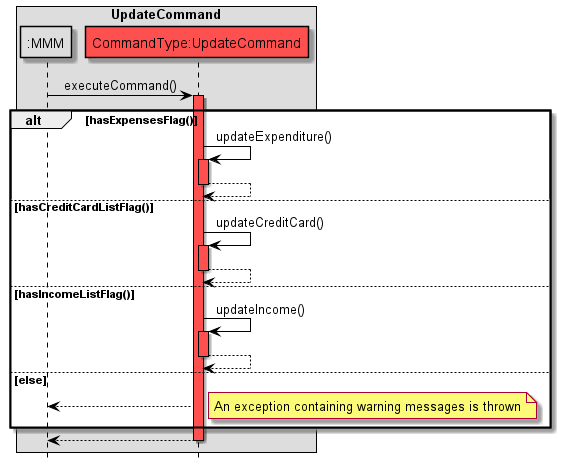

The diagram above was rendered by PlantUML. Its source (embedded in the PNG):
@startuml
!include Style.puml

hide footbox
skinparam sequenceMessageAlign center

skinparam sequence {
ArrowColor black
participantBorderColor black
LifelineBorderColor black
boxBorderColor black
}

box UpdateCommand
participant ":MMM" as MMM MMM_COLOUR
participant "CommandType:UpdateCommand" as C COMMANDS_COLOUR
end box

MMM -> C: executeCommand()
activate C COMMANDS_COLOUR

alt hasExpensesFlag()
C -> C: updateExpenditure()
activate C COMMANDS_COLOUR
C --> C
deactivate C

else hasCreditCardListFlag()
C -> C: updateCreditCard()
activate C COMMANDS_COLOUR
C --> C
deactivate C

else hasIncomeListFlag()
C -> C: updateIncome()
activate C COMMANDS_COLOUR
C --> C
deactivate C

else else
C --> MMM
note right
An exception containing warning messages is thrown
end note

end
C --> MMM
deactivate C
deactivate MMM

@enduml